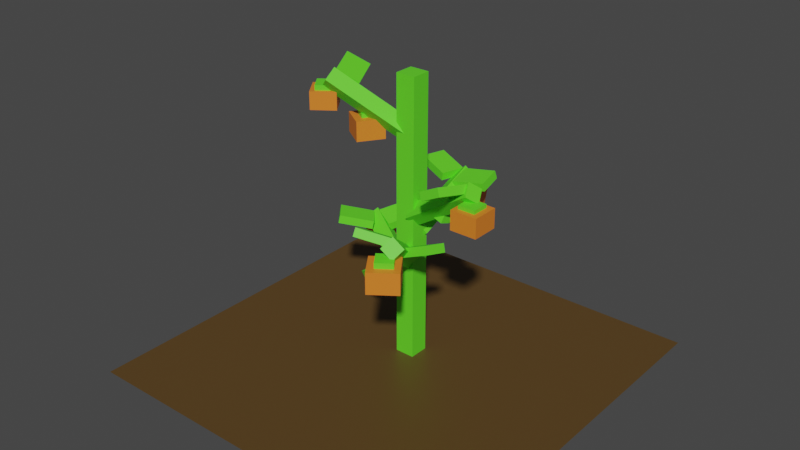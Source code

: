 # Source: Tomato1.blend  (saved by Blender 3.4.6; exported with 4.5.12 LTS)
import bpy
from mathutils import Matrix  # noqa: F401  (used for matrix-valued properties, if any)

bpy.ops.wm.read_factory_settings(use_empty=True)
scene = bpy.context.scene
scene.name = 'Scene'

# ---- collections
col_collection = bpy.data.collections.new('Collection'); scene.collection.children.link(col_collection)

# ---- materials (node trees are filled in below, after node groups)
mat_ground = bpy.data.materials.new('Ground')
mat_ground.use_transparent_shadow = False
mat_leaf = bpy.data.materials.new('Leaf')
mat_leaf.use_transparent_shadow = False
mat_tomato = bpy.data.materials.new('Tomato')
mat_tomato.use_transparent_shadow = False

# ---- material node trees
mat_ground.use_nodes = True; mat_ground.node_tree.nodes.clear()
_N = mat_ground.node_tree.nodes; _L = mat_ground.node_tree.links
n0 = _N.new('ShaderNodeBsdfPrincipled'); n0.name = 'Principled BSDF'; n0.location = (10, 300)
n0.distribution = 'GGX'
n0.subsurface_method = 'RANDOM_WALK_SKIN'
n0.inputs[0].default_value = (0.0985, 0.0536, 0.01429, 1.0)
n0.inputs[3].default_value = 1.45
n0.inputs[27].default_value = (0.0, 0.0, 0.0, 1.0)
n0.inputs[28].default_value = 1.0
n1 = _N.new('ShaderNodeOutputMaterial'); n1.name = 'Material Output'; n1.location = (300, 300)
_L.new(n0.outputs[0], n1.inputs[0])
n1.is_active_output = True
mat_leaf.use_nodes = True; mat_leaf.node_tree.nodes.clear()
_N = mat_leaf.node_tree.nodes; _L = mat_leaf.node_tree.links
n0 = _N.new('ShaderNodeBsdfPrincipled'); n0.name = 'Principled BSDF'; n0.location = (10, 300)
n0.distribution = 'GGX'
n0.subsurface_method = 'RANDOM_WALK_SKIN'
n0.inputs[0].default_value = (0.1221, 0.8, 0.02309, 1.0)
n0.inputs[3].default_value = 1.45
n0.inputs[27].default_value = (0.0, 0.0, 0.0, 1.0)
n0.inputs[28].default_value = 1.0
n1 = _N.new('ShaderNodeOutputMaterial'); n1.name = 'Material Output'; n1.location = (300, 300)
_L.new(n0.outputs[0], n1.inputs[0])
n1.is_active_output = True
mat_tomato.use_nodes = True; mat_tomato.node_tree.nodes.clear()
_N = mat_tomato.node_tree.nodes; _L = mat_tomato.node_tree.links
n0 = _N.new('ShaderNodeBsdfPrincipled'); n0.name = 'Principled BSDF'; n0.location = (10, 300)
n0.distribution = 'GGX'
n0.subsurface_method = 'RANDOM_WALK_SKIN'
n0.inputs[0].default_value = (0.8, 0.2103, 0.02211, 1.0)
n0.inputs[3].default_value = 1.45
n0.inputs[27].default_value = (0.0, 0.0, 0.0, 1.0)
n0.inputs[28].default_value = 1.0
n1 = _N.new('ShaderNodeOutputMaterial'); n1.name = 'Material Output'; n1.location = (300, 300)
_L.new(n0.outputs[0], n1.inputs[0])
n1.is_active_output = True

# ---- world
world_world = bpy.data.worlds.new('World'); scene.world = world_world
world_world.use_nodes = True; world_world.node_tree.nodes.clear()
_N = world_world.node_tree.nodes; _L = world_world.node_tree.links
n0 = _N.new('ShaderNodeOutputWorld'); n0.name = 'World Output'; n0.location = (300, 300)
n1 = _N.new('ShaderNodeBackground'); n1.name = 'Background'; n1.location = (10, 300)
n1.inputs[0].default_value = (0.05088, 0.05088, 0.05088, 1.0)
_L.new(n1.outputs[0], n0.inputs[0])
n0.is_active_output = True
world_world.color = (0.05088, 0.05088, 0.05088)
world_world.use_sun_shadow = False
world_world.sun_shadow_jitter_overblur = 0.0

# ---- meshes
me_plane = bpy.data.meshes.new('Plane')
me_plane.from_pydata([(-1.0, -1.0, 0.0), (1.0, -1.0, 0.0), (-1.0, 1.0, 0.0), (1.0, 1.0, 0.0)], [], [(0, 1, 3, 2)])
_uv = me_plane.uv_layers.new(name='UVMap')
_uv.uv.foreach_set('vector', [0.0, 0.0, 1.0, 0.0, 1.0, 1.0, 0.0, 1.0])
me_plane.materials.append(mat_ground)
me_plane.update()
me_cube = bpy.data.meshes.new('Cube')
me_cube.from_pydata([(-1.0, -1.0, -1.0), (-1.0, -1.0, 1.0), (-1.0, 1.0, -1.0), (-1.0, 1.0, 1.0), (1.0, -1.0, -1.0), (1.0, -1.0, 1.0), (1.0, 1.0, -1.0), (1.0, 1.0, 1.0)], [], [(0, 1, 3, 2), (2, 3, 7, 6), (6, 7, 5, 4), (4, 5, 1, 0), (2, 6, 4, 0), (7, 3, 1, 5)])
_uv = me_cube.uv_layers.new(name='UVMap')
_uv.uv.foreach_set('vector', [0.375, 0.0, 0.625, 0.0, 0.625, 0.25, 0.375, 0.25, 0.375, 0.25, 0.625, 0.25, 0.625, 0.5, 0.375, 0.5, 0.375, 0.5, 0.625, 0.5, 0.625, 0.75, 0.375, 0.75, 0.375, 0.75, 0.625, 0.75, 0.625, 1.0, 0.375, 1.0, 0.125, 0.5, 0.375, 0.5, 0.375, 0.75, 0.125, 0.75, 0.625, 0.5, 0.875, 0.5, 0.875, 0.75, 0.625, 0.75])
me_cube.materials.append(mat_leaf)
me_cube.update()
me_cube_012 = bpy.data.meshes.new('Cube.012')
me_cube_012.from_pydata([(-0.631, -0.631, 0.04579), (-0.631, -0.631, 1.308), (-0.631, 0.631, 0.04579), (-0.631, 0.631, 1.308), (0.631, -0.631, 0.04579), (0.631, -0.631, 1.308), (0.631, 0.631, 0.04579), (0.631, 0.631, 1.308), (-0.4517, -0.3832, 1.0), (-0.4517, -0.3832, 1.541), (-0.4517, 0.4274, 1.0), (-0.4517, 0.4274, 1.541), (0.3588, -0.3832, 1.0), (0.3588, -0.3832, 1.541), (0.3588, 0.4274, 1.0), (0.3588, 0.4274, 1.541), (-3.909, 0.7881, -0.4889), (-0.4723, 0.3224, 2.605), (-3.592, 1.273, -1.034), (-0.1545, 0.8075, 2.06), (-3.692, 0.2905, -1.104), (-0.2553, -0.1752, 1.99), (-3.374, 0.7757, -1.65), (0.06263, 0.31, 1.444), (-1.346, 0.2994, 1.271), (-1.511, 0.399, 1.741), (-0.3653, 0.1975, 1.985), (-0.5304, 0.2971, 2.454), (-1.657, -1.212, 1.682), (-1.822, -1.112, 2.152), (-0.6759, -1.314, 2.396), (-0.8411, -1.214, 2.865), (-1.908, 0.4453, -0.6986), (-1.819, 0.5526, -0.1935), (-2.98, 0.6585, -0.417), (-2.89, 0.7658, 0.08804), (-1.706, 1.924, -1.38), (-1.616, 2.031, -0.8751), (-2.777, 2.137, -1.099), (-2.688, 2.245, -0.5936)], [], [(0, 1, 3, 2), (2, 3, 7, 6), (6, 7, 5, 4), (4, 5, 1, 0), (2, 6, 4, 0), (7, 3, 1, 5), (8, 9, 11, 10), (10, 11, 15, 14), (14, 15, 13, 12), (12, 13, 9, 8), (10, 14, 12, 8), (15, 11, 9, 13), (16, 17, 19, 18), (18, 19, 23, 22), (22, 23, 21, 20), (20, 21, 17, 16), (18, 22, 20, 16), (23, 19, 17, 21), (24, 25, 27, 26), (26, 27, 31, 30), (30, 31, 29, 28), (28, 29, 25, 24), (26, 30, 28, 24), (31, 27, 25, 29), (32, 33, 35, 34), (34, 35, 39, 38), (38, 39, 37, 36), (36, 37, 33, 32), (34, 38, 36, 32), (39, 35, 33, 37)])
me_cube_012.polygons.foreach_set('material_index', [0, 0, 0, 0, 0, 0, 1, 1, 1, 1, 1, 1, 1, 1, 1, 1, 1, 1, 1, 1, 1, 1, 1, 1, 1, 1, 1, 1, 1, 1])
_uv = me_cube_012.uv_layers.new(name='UVMap')
_uv.uv.foreach_set('vector', [0.375, 0.0, 0.625, 0.0, 0.625, 0.25, 0.375, 0.25, 0.375, 0.25, 0.625, 0.25, 0.625, 0.5, 0.375, 0.5, 0.375, 0.5, 0.625, 0.5, 0.625, 0.75, 0.375, 0.75, 0.375, 0.75, 0.625, 0.75, 0.625, 1.0, 0.375, 1.0, 0.125, 0.5, 0.375, 0.5, 0.375, 0.75, 0.125, 0.75, 0.625, 0.5, 0.875, 0.5, 0.875, 0.75, 0.625, 0.75, 0.375, 0.0, 0.625, 0.0, 0.625, 0.25, 0.375, 0.25, 0.375, 0.25, 0.625, 0.25, 0.625, 0.5, 0.375, 0.5, 0.375, 0.5, 0.625, 0.5, 0.625, 0.75, 0.375, 0.75, 0.375, 0.75, 0.625, 0.75, 0.625, 1.0, 0.375, 1.0, 0.125, 0.5, 0.375, 0.5, 0.375, 0.75, 0.125, 0.75, 0.625, 0.5, 0.875, 0.5, 0.875, 0.75, 0.625, 0.75, 0.375, 0.0, 0.625, 0.0, 0.625, 0.25, 0.375, 0.25, 0.375, 0.25, 0.625, 0.25, 0.625, 0.5, 0.375, 0.5, 0.375, 0.5, 0.625, 0.5, 0.625, 0.75, 0.375, 0.75, 0.375, 0.75, 0.625, 0.75, 0.625, 1.0, 0.375, 1.0, 0.125, 0.5, 0.375, 0.5, 0.375, 0.75, 0.125, 0.75, 0.625, 0.5, 0.875, 0.5, 0.875, 0.75, 0.625, 0.75, 0.375, 0.0, 0.625, 0.0, 0.625, 0.25, 0.375, 0.25, 0.375, 0.25, 0.625, 0.25, 0.625, 0.5, 0.375, 0.5, 0.375, 0.5, 0.625, 0.5, 0.625, 0.75, 0.375, 0.75, 0.375, 0.75, 0.625, 0.75, 0.625, 1.0, 0.375, 1.0, 0.125, 0.5, 0.375, 0.5, 0.375, 0.75, 0.125, 0.75, 0.625, 0.5, 0.875, 0.5, 0.875, 0.75, 0.625, 0.75, 0.375, 0.0, 0.625, 0.0, 0.625, 0.25, 0.375, 0.25, 0.375, 0.25, 0.625, 0.25, 0.625, 0.5, 0.375, 0.5, 0.375, 0.5, 0.625, 0.5, 0.625, 0.75, 0.375, 0.75, 0.375, 0.75, 0.625, 0.75, 0.625, 1.0, 0.375, 1.0, 0.125, 0.5, 0.375, 0.5, 0.375, 0.75, 0.125, 0.75, 0.625, 0.5, 0.875, 0.5, 0.875, 0.75, 0.625, 0.75])
me_cube_012.materials.append(mat_tomato)
me_cube_012.materials.append(mat_leaf)
me_cube_012.update()
me_cube_013 = bpy.data.meshes.new('Cube.013')
me_cube_013.from_pydata([(-0.7015, -0.7015, -0.2285), (-0.7015, -0.7015, 1.175), (-0.7015, 0.7015, -0.2285), (-0.7015, 0.7015, 1.175), (0.7015, -0.7015, -0.2285), (0.7015, -0.7015, 1.175), (0.7015, 0.7015, -0.2285), (0.7015, 0.7015, 1.175), (-0.4517, -0.3832, 1.0), (-0.4517, -0.3832, 1.541), (-0.4517, 0.4274, 1.0), (-0.4517, 0.4274, 1.541), (0.3588, -0.3832, 1.0), (0.3588, -0.3832, 1.541), (0.3588, 0.4274, 1.0), (0.3588, 0.4274, 1.541), (-3.909, 0.7881, -0.4889), (-0.4723, 0.3224, 2.605), (-3.592, 1.273, -1.034), (-0.1545, 0.8075, 2.06), (-3.692, 0.2905, -1.104), (-0.2553, -0.1752, 1.99), (-3.374, 0.7757, -1.65), (0.06263, 0.31, 1.444), (-1.346, 0.2994, 1.271), (-1.511, 0.399, 1.741), (-0.3653, 0.1975, 1.985), (-0.5304, 0.2971, 2.454), (-1.657, -1.212, 1.682), (-1.822, -1.112, 2.152), (-0.6759, -1.314, 2.396), (-0.8411, -1.214, 2.865), (-1.172, 0.5111, 0.7216), (-1.342, 0.4498, 1.201), (-1.972, 1.233, 0.3473), (-2.143, 1.171, 0.8263), (-0.3292, 1.679, 1.596), (-0.4994, 1.618, 2.075), (-1.13, 2.401, 1.222), (-1.3, 2.339, 1.7)], [], [(0, 1, 3, 2), (2, 3, 7, 6), (6, 7, 5, 4), (4, 5, 1, 0), (2, 6, 4, 0), (7, 3, 1, 5), (8, 9, 11, 10), (10, 11, 15, 14), (14, 15, 13, 12), (12, 13, 9, 8), (10, 14, 12, 8), (15, 11, 9, 13), (16, 17, 19, 18), (18, 19, 23, 22), (22, 23, 21, 20), (20, 21, 17, 16), (18, 22, 20, 16), (23, 19, 17, 21), (24, 25, 27, 26), (26, 27, 31, 30), (30, 31, 29, 28), (28, 29, 25, 24), (26, 30, 28, 24), (31, 27, 25, 29), (32, 33, 35, 34), (34, 35, 39, 38), (38, 39, 37, 36), (36, 37, 33, 32), (34, 38, 36, 32), (39, 35, 33, 37)])
me_cube_013.polygons.foreach_set('material_index', [0, 0, 0, 0, 0, 0, 1, 1, 1, 1, 1, 1, 1, 1, 1, 1, 1, 1, 1, 1, 1, 1, 1, 1, 1, 1, 1, 1, 1, 1])
_uv = me_cube_013.uv_layers.new(name='UVMap')
_uv.uv.foreach_set('vector', [0.375, 0.0, 0.625, 0.0, 0.625, 0.25, 0.375, 0.25, 0.375, 0.25, 0.625, 0.25, 0.625, 0.5, 0.375, 0.5, 0.375, 0.5, 0.625, 0.5, 0.625, 0.75, 0.375, 0.75, 0.375, 0.75, 0.625, 0.75, 0.625, 1.0, 0.375, 1.0, 0.125, 0.5, 0.375, 0.5, 0.375, 0.75, 0.125, 0.75, 0.625, 0.5, 0.875, 0.5, 0.875, 0.75, 0.625, 0.75, 0.375, 0.0, 0.625, 0.0, 0.625, 0.25, 0.375, 0.25, 0.375, 0.25, 0.625, 0.25, 0.625, 0.5, 0.375, 0.5, 0.375, 0.5, 0.625, 0.5, 0.625, 0.75, 0.375, 0.75, 0.375, 0.75, 0.625, 0.75, 0.625, 1.0, 0.375, 1.0, 0.125, 0.5, 0.375, 0.5, 0.375, 0.75, 0.125, 0.75, 0.625, 0.5, 0.875, 0.5, 0.875, 0.75, 0.625, 0.75, 0.375, 0.0, 0.625, 0.0, 0.625, 0.25, 0.375, 0.25, 0.375, 0.25, 0.625, 0.25, 0.625, 0.5, 0.375, 0.5, 0.375, 0.5, 0.625, 0.5, 0.625, 0.75, 0.375, 0.75, 0.375, 0.75, 0.625, 0.75, 0.625, 1.0, 0.375, 1.0, 0.125, 0.5, 0.375, 0.5, 0.375, 0.75, 0.125, 0.75, 0.625, 0.5, 0.875, 0.5, 0.875, 0.75, 0.625, 0.75, 0.375, 0.0, 0.625, 0.0, 0.625, 0.25, 0.375, 0.25, 0.375, 0.25, 0.625, 0.25, 0.625, 0.5, 0.375, 0.5, 0.375, 0.5, 0.625, 0.5, 0.625, 0.75, 0.375, 0.75, 0.375, 0.75, 0.625, 0.75, 0.625, 1.0, 0.375, 1.0, 0.125, 0.5, 0.375, 0.5, 0.375, 0.75, 0.125, 0.75, 0.625, 0.5, 0.875, 0.5, 0.875, 0.75, 0.625, 0.75, 0.375, 0.0, 0.625, 0.0, 0.625, 0.25, 0.375, 0.25, 0.375, 0.25, 0.625, 0.25, 0.625, 0.5, 0.375, 0.5, 0.375, 0.5, 0.625, 0.5, 0.625, 0.75, 0.375, 0.75, 0.375, 0.75, 0.625, 0.75, 0.625, 1.0, 0.375, 1.0, 0.125, 0.5, 0.375, 0.5, 0.375, 0.75, 0.125, 0.75, 0.625, 0.5, 0.875, 0.5, 0.875, 0.75, 0.625, 0.75])
me_cube_013.materials.append(mat_tomato)
me_cube_013.materials.append(mat_leaf)
me_cube_013.update()
me_cube_014 = bpy.data.meshes.new('Cube.014')
me_cube_014.from_pydata([(-0.5683, -0.5683, 0.08149), (-0.5683, -0.5683, 1.218), (-0.5683, 0.5683, 0.08149), (-0.5683, 0.5683, 1.218), (0.5683, -0.5683, 0.08149), (0.5683, -0.5683, 1.218), (0.5683, 0.5683, 0.08149), (0.5683, 0.5683, 1.218), (-0.4517, -0.3832, 1.0), (-0.4517, -0.3832, 1.541), (-0.4517, 0.4274, 1.0), (-0.4517, 0.4274, 1.541), (0.3588, -0.3832, 1.0), (0.3588, -0.3832, 1.541), (0.3588, 0.4274, 1.0), (0.3588, 0.4274, 1.541), (-3.909, 0.7881, -0.4889), (-0.4723, 0.3224, 2.605), (-3.592, 1.273, -1.034), (-0.1545, 0.8075, 2.06), (-3.692, 0.2905, -1.104), (-0.2553, -0.1752, 1.99), (-3.374, 0.7757, -1.65), (0.06263, 0.31, 1.444), (-1.346, 0.2994, 1.271), (-1.511, 0.399, 1.741), (-0.3653, 0.1975, 1.985), (-0.5304, 0.2971, 2.454), (-1.657, -1.212, 1.682), (-1.822, -1.112, 2.152), (-0.6759, -1.314, 2.396), (-0.8411, -1.214, 2.865), (-0.9803, -0.1034, -1.557), (-0.9803, -0.1034, -0.3025), (-2.156, -0.539, -1.557), (-2.156, -0.539, -0.3025), (-1.416, 1.073, -1.557), (-1.416, 1.073, -0.3025), (-2.592, 0.6371, -1.557), (-2.592, 0.6371, -0.3025), (-1.365, 0.02988, -0.4828), (-1.365, 0.02988, -0.04125), (-1.985, -0.1997, -0.4828), (-1.985, -0.1997, -0.04125), (-1.595, 0.6498, -0.4828), (-1.595, 0.6498, -0.04125), (-2.215, 0.4202, -0.4828), (-2.215, 0.4202, -0.04125)], [], [(0, 1, 3, 2), (2, 3, 7, 6), (6, 7, 5, 4), (4, 5, 1, 0), (2, 6, 4, 0), (7, 3, 1, 5), (8, 9, 11, 10), (10, 11, 15, 14), (14, 15, 13, 12), (12, 13, 9, 8), (10, 14, 12, 8), (15, 11, 9, 13), (16, 17, 19, 18), (18, 19, 23, 22), (22, 23, 21, 20), (20, 21, 17, 16), (18, 22, 20, 16), (23, 19, 17, 21), (24, 25, 27, 26), (26, 27, 31, 30), (30, 31, 29, 28), (28, 29, 25, 24), (26, 30, 28, 24), (31, 27, 25, 29), (32, 33, 35, 34), (34, 35, 39, 38), (38, 39, 37, 36), (36, 37, 33, 32), (34, 38, 36, 32), (39, 35, 33, 37), (40, 41, 43, 42), (42, 43, 47, 46), (46, 47, 45, 44), (44, 45, 41, 40), (42, 46, 44, 40), (47, 43, 41, 45)])
me_cube_014.polygons.foreach_set('material_index', [0, 0, 0, 0, 0, 0, 1, 1, 1, 1, 1, 1, 1, 1, 1, 1, 1, 1, 1, 1, 1, 1, 1, 1, 0, 0, 0, 0, 0, 0, 1, 1, 1, 1, 1, 1])
_uv = me_cube_014.uv_layers.new(name='UVMap')
_uv.uv.foreach_set('vector', [0.375, 0.0, 0.625, 0.0, 0.625, 0.25, 0.375, 0.25, 0.375, 0.25, 0.625, 0.25, 0.625, 0.5, 0.375, 0.5, 0.375, 0.5, 0.625, 0.5, 0.625, 0.75, 0.375, 0.75, 0.375, 0.75, 0.625, 0.75, 0.625, 1.0, 0.375, 1.0, 0.125, 0.5, 0.375, 0.5, 0.375, 0.75, 0.125, 0.75, 0.625, 0.5, 0.875, 0.5, 0.875, 0.75, 0.625, 0.75, 0.375, 0.0, 0.625, 0.0, 0.625, 0.25, 0.375, 0.25, 0.375, 0.25, 0.625, 0.25, 0.625, 0.5, 0.375, 0.5, 0.375, 0.5, 0.625, 0.5, 0.625, 0.75, 0.375, 0.75, 0.375, 0.75, 0.625, 0.75, 0.625, 1.0, 0.375, 1.0, 0.125, 0.5, 0.375, 0.5, 0.375, 0.75, 0.125, 0.75, 0.625, 0.5, 0.875, 0.5, 0.875, 0.75, 0.625, 0.75, 0.375, 0.0, 0.625, 0.0, 0.625, 0.25, 0.375, 0.25, 0.375, 0.25, 0.625, 0.25, 0.625, 0.5, 0.375, 0.5, 0.375, 0.5, 0.625, 0.5, 0.625, 0.75, 0.375, 0.75, 0.375, 0.75, 0.625, 0.75, 0.625, 1.0, 0.375, 1.0, 0.125, 0.5, 0.375, 0.5, 0.375, 0.75, 0.125, 0.75, 0.625, 0.5, 0.875, 0.5, 0.875, 0.75, 0.625, 0.75, 0.375, 0.0, 0.625, 0.0, 0.625, 0.25, 0.375, 0.25, 0.375, 0.25, 0.625, 0.25, 0.625, 0.5, 0.375, 0.5, 0.375, 0.5, 0.625, 0.5, 0.625, 0.75, 0.375, 0.75, 0.375, 0.75, 0.625, 0.75, 0.625, 1.0, 0.375, 1.0, 0.125, 0.5, 0.375, 0.5, 0.375, 0.75, 0.125, 0.75, 0.625, 0.5, 0.875, 0.5, 0.875, 0.75, 0.625, 0.75, 0.375, 0.0, 0.625, 0.0, 0.625, 0.25, 0.375, 0.25, 0.375, 0.25, 0.625, 0.25, 0.625, 0.5, 0.375, 0.5, 0.375, 0.5, 0.625, 0.5, 0.625, 0.75, 0.375, 0.75, 0.375, 0.75, 0.625, 0.75, 0.625, 1.0, 0.375, 1.0, 0.125, 0.5, 0.375, 0.5, 0.375, 0.75, 0.125, 0.75, 0.625, 0.5, 0.875, 0.5, 0.875, 0.75, 0.625, 0.75, 0.375, 0.0, 0.625, 0.0, 0.625, 0.25, 0.375, 0.25, 0.375, 0.25, 0.625, 0.25, 0.625, 0.5, 0.375, 0.5, 0.375, 0.5, 0.625, 0.5, 0.625, 0.75, 0.375, 0.75, 0.375, 0.75, 0.625, 0.75, 0.625, 1.0, 0.375, 1.0, 0.125, 0.5, 0.375, 0.5, 0.375, 0.75, 0.125, 0.75, 0.625, 0.5, 0.875, 0.5, 0.875, 0.75, 0.625, 0.75])
me_cube_014.materials.append(mat_tomato)
me_cube_014.materials.append(mat_leaf)
me_cube_014.update()
me_cube_018 = bpy.data.meshes.new('Cube.018')
me_cube_018.from_pydata([(-0.5619, -0.5619, 0.09321), (-0.5619, -0.5619, 1.217), (-0.5619, 0.5619, 0.09321), (-0.5619, 0.5619, 1.217), (0.5619, -0.5619, 0.09321), (0.5619, -0.5619, 1.217), (0.5619, 0.5619, 0.09321), (0.5619, 0.5619, 1.217), (-0.3565, -0.288, 1.064), (-0.3565, -0.288, 1.478), (-0.3565, 0.3322, 1.064), (-0.3565, 0.3322, 1.478), (0.2636, -0.288, 1.064), (0.2636, -0.288, 1.478), (0.2636, 0.3322, 1.064), (0.2636, 0.3322, 1.478), (-3.909, 0.7881, -0.4889), (-0.4723, 0.3224, 2.605), (-3.592, 1.273, -1.034), (-0.1545, 0.8075, 2.06), (-3.692, 0.2905, -1.104), (-0.2553, -0.1752, 1.99), (-3.374, 0.7757, -1.65), (0.06263, 0.31, 1.444), (-1.346, 0.2994, 1.271), (-1.511, 0.399, 1.741), (-0.3653, 0.1975, 1.985), (-0.5304, 0.2971, 2.454), (-1.657, -1.212, 1.682), (-1.822, -1.112, 2.152), (-0.6759, -1.314, 2.396), (-0.8411, -1.214, 2.865), (-1.908, 0.4453, -0.6986), (-1.819, 0.5526, -0.1935), (-2.98, 0.6585, -0.417), (-2.89, 0.7658, 0.08804), (-1.706, 1.924, -1.38), (-1.616, 2.031, -0.8751), (-2.777, 2.137, -1.099), (-2.688, 2.245, -0.5936), (-0.4692, 2.404, 2.088), (-0.609, 2.362, 2.59), (0.4473, 1.849, 2.495), (0.3075, 1.806, 2.996), (-1.153, 1.055, 1.497), (-1.292, 1.013, 1.998), (-0.2362, 0.4995, 1.903), (-0.376, 0.4574, 2.405)], [], [(0, 1, 3, 2), (2, 3, 7, 6), (6, 7, 5, 4), (4, 5, 1, 0), (2, 6, 4, 0), (7, 3, 1, 5), (8, 9, 11, 10), (10, 11, 15, 14), (14, 15, 13, 12), (12, 13, 9, 8), (10, 14, 12, 8), (15, 11, 9, 13), (16, 17, 19, 18), (18, 19, 23, 22), (22, 23, 21, 20), (20, 21, 17, 16), (18, 22, 20, 16), (23, 19, 17, 21), (24, 25, 27, 26), (26, 27, 31, 30), (30, 31, 29, 28), (28, 29, 25, 24), (26, 30, 28, 24), (31, 27, 25, 29), (32, 33, 35, 34), (34, 35, 39, 38), (38, 39, 37, 36), (36, 37, 33, 32), (34, 38, 36, 32), (39, 35, 33, 37), (40, 41, 43, 42), (42, 43, 47, 46), (46, 47, 45, 44), (44, 45, 41, 40), (42, 46, 44, 40), (47, 43, 41, 45)])
me_cube_018.polygons.foreach_set('material_index', [0, 0, 0, 0, 0, 0, 1, 1, 1, 1, 1, 1, 1, 1, 1, 1, 1, 1, 1, 1, 1, 1, 1, 1, 1, 1, 1, 1, 1, 1, 1, 1, 1, 1, 1, 1])
_uv = me_cube_018.uv_layers.new(name='UVMap')
_uv.uv.foreach_set('vector', [0.375, 0.0, 0.625, 0.0, 0.625, 0.25, 0.375, 0.25, 0.375, 0.25, 0.625, 0.25, 0.625, 0.5, 0.375, 0.5, 0.375, 0.5, 0.625, 0.5, 0.625, 0.75, 0.375, 0.75, 0.375, 0.75, 0.625, 0.75, 0.625, 1.0, 0.375, 1.0, 0.125, 0.5, 0.375, 0.5, 0.375, 0.75, 0.125, 0.75, 0.625, 0.5, 0.875, 0.5, 0.875, 0.75, 0.625, 0.75, 0.375, 0.0, 0.625, 0.0, 0.625, 0.25, 0.375, 0.25, 0.375, 0.25, 0.625, 0.25, 0.625, 0.5, 0.375, 0.5, 0.375, 0.5, 0.625, 0.5, 0.625, 0.75, 0.375, 0.75, 0.375, 0.75, 0.625, 0.75, 0.625, 1.0, 0.375, 1.0, 0.125, 0.5, 0.375, 0.5, 0.375, 0.75, 0.125, 0.75, 0.625, 0.5, 0.875, 0.5, 0.875, 0.75, 0.625, 0.75, 0.375, 0.0, 0.625, 0.0, 0.625, 0.25, 0.375, 0.25, 0.375, 0.25, 0.625, 0.25, 0.625, 0.5, 0.375, 0.5, 0.375, 0.5, 0.625, 0.5, 0.625, 0.75, 0.375, 0.75, 0.375, 0.75, 0.625, 0.75, 0.625, 1.0, 0.375, 1.0, 0.125, 0.5, 0.375, 0.5, 0.375, 0.75, 0.125, 0.75, 0.625, 0.5, 0.875, 0.5, 0.875, 0.75, 0.625, 0.75, 0.375, 0.0, 0.625, 0.0, 0.625, 0.25, 0.375, 0.25, 0.375, 0.25, 0.625, 0.25, 0.625, 0.5, 0.375, 0.5, 0.375, 0.5, 0.625, 0.5, 0.625, 0.75, 0.375, 0.75, 0.375, 0.75, 0.625, 0.75, 0.625, 1.0, 0.375, 1.0, 0.125, 0.5, 0.375, 0.5, 0.375, 0.75, 0.125, 0.75, 0.625, 0.5, 0.875, 0.5, 0.875, 0.75, 0.625, 0.75, 0.375, 0.0, 0.625, 0.0, 0.625, 0.25, 0.375, 0.25, 0.375, 0.25, 0.625, 0.25, 0.625, 0.5, 0.375, 0.5, 0.375, 0.5, 0.625, 0.5, 0.625, 0.75, 0.375, 0.75, 0.375, 0.75, 0.625, 0.75, 0.625, 1.0, 0.375, 1.0, 0.125, 0.5, 0.375, 0.5, 0.375, 0.75, 0.125, 0.75, 0.625, 0.5, 0.875, 0.5, 0.875, 0.75, 0.625, 0.75, 0.375, 0.0, 0.625, 0.0, 0.625, 0.25, 0.375, 0.25, 0.375, 0.25, 0.625, 0.25, 0.625, 0.5, 0.375, 0.5, 0.375, 0.5, 0.625, 0.5, 0.625, 0.75, 0.375, 0.75, 0.375, 0.75, 0.625, 0.75, 0.625, 1.0, 0.375, 1.0, 0.125, 0.5, 0.375, 0.5, 0.375, 0.75, 0.125, 0.75, 0.625, 0.5, 0.875, 0.5, 0.875, 0.75, 0.625, 0.75])
me_cube_018.materials.append(mat_tomato)
me_cube_018.materials.append(mat_leaf)
me_cube_018.update()
me_cube_020 = bpy.data.meshes.new('Cube.020')
me_cube_020.from_pydata([(-0.5108, -0.5108, 0.2545), (-0.5108, -0.5108, 1.276), (-0.5108, 0.5108, 0.2545), (-0.5108, 0.5108, 1.276), (0.5108, -0.5108, 0.2545), (0.5108, -0.5108, 1.276), (0.5108, 0.5108, 0.2545), (0.5108, 0.5108, 1.276), (-0.3655, -0.2969, 1.058), (-0.3655, -0.2969, 1.484), (-0.3655, 0.3411, 1.058), (-0.3655, 0.3411, 1.484), (0.2725, -0.2969, 1.058), (0.2725, -0.2969, 1.484), (0.2725, 0.3411, 1.058), (0.2725, 0.3411, 1.484), (-3.909, 0.7881, -0.4889), (-0.4723, 0.3224, 2.605), (-3.592, 1.273, -1.034), (-0.1545, 0.8075, 2.06), (-3.692, 0.2905, -1.104), (-0.2553, -0.1752, 1.99), (-3.374, 0.7757, -1.65), (0.06263, 0.31, 1.444), (-1.346, 0.2994, 1.271), (-1.511, 0.399, 1.741), (-0.3653, 0.1975, 1.985), (-0.5304, 0.2971, 2.454), (-1.657, -1.212, 1.682), (-1.822, -1.112, 2.152), (-0.6759, -1.314, 2.396), (-0.8411, -1.214, 2.865), (-1.908, 0.4453, -0.6986), (-1.819, 0.5526, -0.1935), (-2.98, 0.6585, -0.417), (-2.89, 0.7658, 0.08804), (-1.706, 1.924, -1.38), (-1.616, 2.031, -0.8751), (-2.777, 2.137, -1.099), (-2.688, 2.245, -0.5936), (-0.4692, 2.404, 2.088), (-0.609, 2.362, 2.59), (0.4473, 1.849, 2.495), (0.3075, 1.806, 2.996), (-1.153, 1.055, 1.497), (-1.292, 1.013, 1.998), (-0.2362, 0.4995, 1.903), (-0.376, 0.4574, 2.405)], [], [(0, 1, 3, 2), (2, 3, 7, 6), (6, 7, 5, 4), (4, 5, 1, 0), (2, 6, 4, 0), (7, 3, 1, 5), (8, 9, 11, 10), (10, 11, 15, 14), (14, 15, 13, 12), (12, 13, 9, 8), (10, 14, 12, 8), (15, 11, 9, 13), (16, 17, 19, 18), (18, 19, 23, 22), (22, 23, 21, 20), (20, 21, 17, 16), (18, 22, 20, 16), (23, 19, 17, 21), (24, 25, 27, 26), (26, 27, 31, 30), (30, 31, 29, 28), (28, 29, 25, 24), (26, 30, 28, 24), (31, 27, 25, 29), (32, 33, 35, 34), (34, 35, 39, 38), (38, 39, 37, 36), (36, 37, 33, 32), (34, 38, 36, 32), (39, 35, 33, 37), (40, 41, 43, 42), (42, 43, 47, 46), (46, 47, 45, 44), (44, 45, 41, 40), (42, 46, 44, 40), (47, 43, 41, 45)])
me_cube_020.polygons.foreach_set('material_index', [0, 0, 0, 0, 0, 0, 1, 1, 1, 1, 1, 1, 1, 1, 1, 1, 1, 1, 1, 1, 1, 1, 1, 1, 1, 1, 1, 1, 1, 1, 1, 1, 1, 1, 1, 1])
_uv = me_cube_020.uv_layers.new(name='UVMap')
_uv.uv.foreach_set('vector', [0.375, 0.0, 0.625, 0.0, 0.625, 0.25, 0.375, 0.25, 0.375, 0.25, 0.625, 0.25, 0.625, 0.5, 0.375, 0.5, 0.375, 0.5, 0.625, 0.5, 0.625, 0.75, 0.375, 0.75, 0.375, 0.75, 0.625, 0.75, 0.625, 1.0, 0.375, 1.0, 0.125, 0.5, 0.375, 0.5, 0.375, 0.75, 0.125, 0.75, 0.625, 0.5, 0.875, 0.5, 0.875, 0.75, 0.625, 0.75, 0.375, 0.0, 0.625, 0.0, 0.625, 0.25, 0.375, 0.25, 0.375, 0.25, 0.625, 0.25, 0.625, 0.5, 0.375, 0.5, 0.375, 0.5, 0.625, 0.5, 0.625, 0.75, 0.375, 0.75, 0.375, 0.75, 0.625, 0.75, 0.625, 1.0, 0.375, 1.0, 0.125, 0.5, 0.375, 0.5, 0.375, 0.75, 0.125, 0.75, 0.625, 0.5, 0.875, 0.5, 0.875, 0.75, 0.625, 0.75, 0.375, 0.0, 0.625, 0.0, 0.625, 0.25, 0.375, 0.25, 0.375, 0.25, 0.625, 0.25, 0.625, 0.5, 0.375, 0.5, 0.375, 0.5, 0.625, 0.5, 0.625, 0.75, 0.375, 0.75, 0.375, 0.75, 0.625, 0.75, 0.625, 1.0, 0.375, 1.0, 0.125, 0.5, 0.375, 0.5, 0.375, 0.75, 0.125, 0.75, 0.625, 0.5, 0.875, 0.5, 0.875, 0.75, 0.625, 0.75, 0.375, 0.0, 0.625, 0.0, 0.625, 0.25, 0.375, 0.25, 0.375, 0.25, 0.625, 0.25, 0.625, 0.5, 0.375, 0.5, 0.375, 0.5, 0.625, 0.5, 0.625, 0.75, 0.375, 0.75, 0.375, 0.75, 0.625, 0.75, 0.625, 1.0, 0.375, 1.0, 0.125, 0.5, 0.375, 0.5, 0.375, 0.75, 0.125, 0.75, 0.625, 0.5, 0.875, 0.5, 0.875, 0.75, 0.625, 0.75, 0.375, 0.0, 0.625, 0.0, 0.625, 0.25, 0.375, 0.25, 0.375, 0.25, 0.625, 0.25, 0.625, 0.5, 0.375, 0.5, 0.375, 0.5, 0.625, 0.5, 0.625, 0.75, 0.375, 0.75, 0.375, 0.75, 0.625, 0.75, 0.625, 1.0, 0.375, 1.0, 0.125, 0.5, 0.375, 0.5, 0.375, 0.75, 0.125, 0.75, 0.625, 0.5, 0.875, 0.5, 0.875, 0.75, 0.625, 0.75, 0.375, 0.0, 0.625, 0.0, 0.625, 0.25, 0.375, 0.25, 0.375, 0.25, 0.625, 0.25, 0.625, 0.5, 0.375, 0.5, 0.375, 0.5, 0.625, 0.5, 0.625, 0.75, 0.375, 0.75, 0.375, 0.75, 0.625, 0.75, 0.625, 1.0, 0.375, 1.0, 0.125, 0.5, 0.375, 0.5, 0.375, 0.75, 0.125, 0.75, 0.625, 0.5, 0.875, 0.5, 0.875, 0.75, 0.625, 0.75])
me_cube_020.materials.append(mat_tomato)
me_cube_020.materials.append(mat_leaf)
me_cube_020.update()

# ---- objects
ob_ground = bpy.data.objects.new('Ground', me_plane)
ob_stem = bpy.data.objects.new('Stem', me_cube)
ob_substem = bpy.data.objects.new('SubStem', me_cube_012)
ob_substem_001 = bpy.data.objects.new('SubStem.001', me_cube_013)
ob_substem_002 = bpy.data.objects.new('SubStem.002', me_cube_014)
ob_substem_003 = bpy.data.objects.new('SubStem.003', me_cube_018)
ob_substem_004 = bpy.data.objects.new('SubStem.004', me_cube_020)

# ---- transforms, parenting, visibility, modifiers, constraints
ob_ground.location = (0.0, 0.0, 0.0)
ob_stem.location = (-0.004536, 0.09142, 0.7299)
ob_stem.scale = (0.05026, 0.05026, 0.7299)
ob_substem.location = (0.4172, -0.005899, 0.8504)
ob_substem.scale = (0.11, 0.11, 0.07884)
ob_substem_001.location = (0.1651, -0.3075, 0.6221)
ob_substem_001.rotation_euler = (0.0, -0.0, -0.9433)
ob_substem_001.scale = (0.11, 0.11, 0.07884)
ob_substem_002.location = (-0.3934, -0.06641, 1.246)
ob_substem_002.rotation_euler = (0.0, -0.0, 3.769)
ob_substem_002.scale = (0.11, 0.11, 0.07884)
ob_substem_003.location = (-0.001157, 0.5364, 0.6349)
ob_substem_003.rotation_euler = (0.06538, 0.2708, 1.811)
ob_substem_003.scale = (0.11, 0.11, 0.07884)
ob_substem_004.location = (-0.376, 0.3086, 0.3821)
ob_substem_004.rotation_euler = (0.06538, 0.2708, 2.809)
ob_substem_004.scale = (0.11, 0.11, 0.07884)

# ---- collection membership
col_collection.objects.link(ob_ground)
col_collection.objects.link(ob_stem)
col_collection.objects.link(ob_substem)
col_collection.objects.link(ob_substem_001)
col_collection.objects.link(ob_substem_002)
col_collection.objects.link(ob_substem_003)
col_collection.objects.link(ob_substem_004)

# ---- scene / render settings (as saved in the file)
scene.frame_start = 1; scene.frame_end = 250; scene.frame_set(1)
scene.render.engine = 'BLENDER_EEVEE_NEXT'
scene.cycles.sampling_pattern = 'TABULATED_SOBOL'
scene.cycles.use_light_tree = False
scene.view_settings.view_transform = 'Filmic'
bpy.context.view_layer.update()

# ---- added for rendering (the .blend has no active camera and no usable light): camera, sun
cam_auto = bpy.data.cameras.new('AutoCamera')
cam_auto.lens = 50.0
cam_auto.sensor_width = 36.0
cam_auto.clip_end = 1000.0
ob_auto_camera = bpy.data.objects.new('AutoCamera', cam_auto)
scene.collection.objects.link(ob_auto_camera)
ob_auto_camera.location = (2.95008, -3.5401, 3.09603)
ob_auto_camera.rotation_euler = (1.09748, -7.21219e-08, 0.694738)
scene.camera = ob_auto_camera
light_auto_sun = bpy.data.lights.new('AutoSun', 'SUN')
light_auto_sun.energy = 3.0
light_auto_sun.angle = 0.0523599
ob_auto_sun = bpy.data.objects.new('AutoSun', light_auto_sun)
scene.collection.objects.link(ob_auto_sun)
ob_auto_sun.rotation_euler = (0.872665, 0.174533, 0.523599)
bpy.context.view_layer.update()
